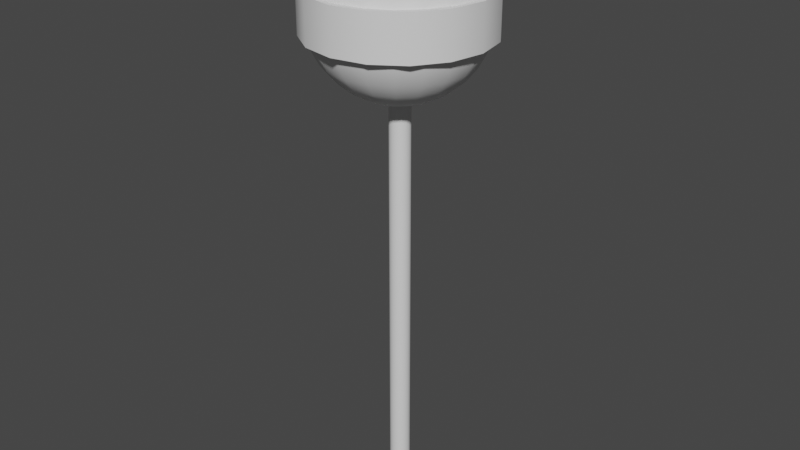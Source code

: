# Source: Paletita.blend  (saved by Blender 2.82.7; exported with 4.5.12 LTS)
import bpy
from mathutils import Matrix  # noqa: F401  (used for matrix-valued properties, if any)

bpy.ops.wm.read_factory_settings(use_empty=True)
scene = bpy.context.scene
scene.name = 'Scene'

# ---- collections
col_collection = bpy.data.collections.new('Collection'); scene.collection.children.link(col_collection)

# ---- node groups
ng_auto_smooth = bpy.data.node_groups.new('Auto Smooth', 'GeometryNodeTree')
_s = ng_auto_smooth.interface.new_socket(name='Geometry', in_out='OUTPUT', socket_type='NodeSocketGeometry')
_s = ng_auto_smooth.interface.new_socket(name='Geometry', in_out='INPUT', socket_type='NodeSocketGeometry')
_s = ng_auto_smooth.interface.new_socket(name='Angle', in_out='INPUT', socket_type='NodeSocketFloat')
_s.subtype = 'ANGLE'
_s.min_value = 0.0
_s.max_value = 3.142
ng_auto_smooth.is_modifier = True
_N = ng_auto_smooth.nodes; _L = ng_auto_smooth.links
n0 = _N.new('NodeGroupOutput'); n0.name = 'Group Output'; n0.location = (480, -100)
n1 = _N.new('NodeGroupInput'); n1.name = 'Group Input'; n1.location = (-420, -300)
n2 = _N.new('NodeGroupInput'); n2.name = 'Group Input.001'; n2.location = (-60, -100)
n3 = _N.new('GeometryNodeSetShadeSmooth'); n3.name = 'Set Shade Smooth'; n3.location = (120, -100)
n3.domain = 'EDGE'
n4 = _N.new('GeometryNodeSetShadeSmooth'); n4.name = 'Set Shade Smooth.001'; n4.location = (300, -100)
n5 = _N.new('GeometryNodeInputMeshEdgeAngle'); n5.name = 'Edge Angle'; n5.location = (-420, -220)
n6 = _N.new('GeometryNodeInputEdgeSmooth'); n6.name = 'Is Edge Smooth'; n6.location = (-60, -160)
n7 = _N.new('GeometryNodeInputShadeSmooth'); n7.name = 'Is Face Smooth'; n7.location = (-240, -340)
n8 = _N.new('FunctionNodeBooleanMath'); n8.name = 'Boolean Math'; n8.location = (-60, -220)
n9 = _N.new('FunctionNodeCompare'); n9.name = 'Compare'; n9.location = (-240, -180)
n9.operation = 'LESS_EQUAL'
_L.new(n5.outputs[0], n9.inputs[0])
_L.new(n4.outputs[0], n0.inputs[0])
_L.new(n1.outputs[1], n9.inputs[1])
_L.new(n9.outputs[0], n8.inputs[0])
_L.new(n7.outputs[0], n8.inputs[1])
_L.new(n2.outputs[0], n3.inputs[0])
_L.new(n6.outputs[0], n3.inputs[1])
_L.new(n3.outputs[0], n4.inputs[0])
_L.new(n8.outputs[0], n3.inputs[2])
n0.is_active_output = True

# ---- world
world_world = bpy.data.worlds.new('World'); scene.world = world_world
world_world.use_nodes = True; world_world.node_tree.nodes.clear()
_N = world_world.node_tree.nodes; _L = world_world.node_tree.links
n0 = _N.new('ShaderNodeOutputWorld'); n0.name = 'World Output'; n0.location = (300, 300)
n1 = _N.new('ShaderNodeBackground'); n1.name = 'Background'; n1.location = (10, 300)
n1.inputs[0].default_value = (0.05088, 0.05088, 0.05088, 1.0)
_L.new(n1.outputs[0], n0.inputs[0])
n0.is_active_output = True
world_world.color = (0.05088, 0.05088, 0.05088)
world_world.use_sun_shadow = False
world_world.sun_shadow_jitter_overblur = 0.0

# ---- meshes
me_cylinder = bpy.data.meshes.new('Cylinder')
me_cylinder.from_pydata([(0.0, 1.0, -1.0), (0.0, 1.0, 1.0), (0.3827, 0.9239, -1.0), (0.3827, 0.9239, 1.0), (0.7071, 0.7071, -1.0), (0.7071, 0.7071, 1.0), (0.9239, 0.3827, -1.0), (0.9239, 0.3827, 1.0), (1.0, -4.371e-08, -1.0), (1.0, -4.371e-08, 1.0), (0.9239, -0.3827, -1.0), (0.9239, -0.3827, 1.0), (0.7071, -0.7071, -1.0), (0.7071, -0.7071, 1.0), (0.3827, -0.9239, -1.0), (0.3827, -0.9239, 1.0), (1.51e-07, -1.0, -1.0), (1.51e-07, -1.0, 1.0), (-0.3827, -0.9239, -1.0), (-0.3827, -0.9239, 1.0), (-0.7071, -0.7071, -1.0), (-0.7071, -0.7071, 1.0), (-0.9239, -0.3827, -1.0), (-0.9239, -0.3827, 1.0), (-1.0, 1.192e-08, -1.0), (-1.0, 1.192e-08, 1.0), (-0.9239, 0.3827, -1.0), (-0.9239, 0.3827, 1.0), (-0.7071, 0.7071, -1.0), (-0.7071, 0.7071, 1.0), (-0.3827, 0.9239, -1.0), (-0.3827, 0.9239, 1.0)], [], [(0, 1, 3, 2), (2, 3, 5, 4), (4, 5, 7, 6), (6, 7, 9, 8), (8, 9, 11, 10), (10, 11, 13, 12), (12, 13, 15, 14), (14, 15, 17, 16), (16, 17, 19, 18), (18, 19, 21, 20), (20, 21, 23, 22), (22, 23, 25, 24), (24, 25, 27, 26), (26, 27, 29, 28), (28, 29, 31, 30), (30, 31, 1, 0), (0, 2, 4, 6, 8, 10, 12, 14, 16, 18, 20, 22, 24, 26, 28, 30)])
me_cylinder.polygons.foreach_set('use_smooth', [True] * 17)
_uv = me_cylinder.uv_layers.new(name='UVMap')
_uv.uv.foreach_set('vector', [1.0, 0.5, 1.0, 1.0, 0.9375, 1.0, 0.9375, 0.5, 0.9375, 0.5, 0.9375, 1.0, 0.875, 1.0, 0.875, 0.5, 0.875, 0.5, 0.875, 1.0, 0.8125, 1.0, 0.8125, 0.5, 0.8125, 0.5, 0.8125, 1.0, 0.75, 1.0, 0.75, 0.5, 0.75, 0.5, 0.75, 1.0, 0.6875, 1.0, 0.6875, 0.5, 0.6875, 0.5, 0.6875, 1.0, 0.625, 1.0, 0.625, 0.5, 0.625, 0.5, 0.625, 1.0, 0.5625, 1.0, 0.5625, 0.5, 0.5625, 0.5, 0.5625, 1.0, 0.5, 1.0, 0.5, 0.5, 0.5, 0.5, 0.5, 1.0, 0.4375, 1.0, 0.4375, 0.5, 0.4375, 0.5, 0.4375, 1.0, 0.375, 1.0, 0.375, 0.5, 0.375, 0.5, 0.375, 1.0, 0.3125, 1.0, 0.3125, 0.5, 0.3125, 0.5, 0.3125, 1.0, 0.25, 1.0, 0.25, 0.5, 0.25, 0.5, 0.25, 1.0, 0.1875, 1.0, 0.1875, 0.5, 0.1875, 0.5, 0.1875, 1.0, 0.125, 1.0, 0.125, 0.5, 0.125, 0.5, 0.125, 1.0, 0.0625, 1.0, 0.0625, 0.5, 0.0625, 0.5, 0.0625, 1.0, 0.0, 1.0, 0.0, 0.5, 0.75, 0.49, 0.8418, 0.4717, 0.9197, 0.4197, 0.9717, 0.3418, 0.99, 0.25, 0.9717, 0.1582, 0.9197, 0.08029, 0.8418, 0.02827, 0.75, 0.01, 0.6582, 0.02827, 0.5803, 0.08029, 0.5283, 0.1582, 0.51, 0.25, 0.5283, 0.3418, 0.5803, 0.4197, 0.6582, 0.4717])
me_cylinder.use_remesh_fix_poles = True
me_cylinder.use_remesh_preserve_attributes = False
me_cylinder.use_mirror_vertex_groups = False
me_cylinder.update()
me_sphere = bpy.data.meshes.new('Sphere')
me_sphere.from_pydata([(0.0, 0.1951, 0.9808), (0.0, 0.3827, 0.9239), (0.0, 0.5556, 0.8315), (0.0, 0.9239, 0.3827), (0.0, 0.9808, 0.1951), (0.0, 0.9808, -0.1951), (0.0, 0.5556, -0.8315), (0.0, 0.1951, -0.9808), (0.0, -3.258e-07, -1.0), (0.06029, 0.1855, 0.9808), (0.1183, 0.364, 0.9239), (0.1717, 0.5284, 0.8315), (0.2185, 0.6725, 0.7071), (0.2569, 0.7908, 0.5556), (0.2855, 0.8787, 0.3827), (0.3031, 0.9328, 0.1951), (0.309, 0.9511, 7.55e-08), (0.3031, 0.9328, -0.1951), (0.2855, 0.8787, -0.3827), (0.2569, 0.7908, -0.5556), (0.2185, 0.6725, -0.7071), (0.1717, 0.5284, -0.8315), (0.1183, 0.364, -0.9239), (0.06029, 0.1855, -0.9808), (0.1147, 0.1578, 0.9808), (0.2249, 0.3096, 0.9239), (0.3266, 0.4495, 0.8315), (0.4156, 0.5721, 0.7071), (0.4887, 0.6727, 0.5556), (0.543, 0.7474, 0.3827), (0.5765, 0.7935, 0.1951), (0.5878, 0.809, 7.55e-08), (0.5765, 0.7935, -0.1951), (0.543, 0.7474, -0.3827), (0.4887, 0.6727, -0.5556), (0.4156, 0.5721, -0.7071), (0.3266, 0.4495, -0.8315), (0.2249, 0.3096, -0.9239), (0.1147, 0.1578, -0.9808), (0.1578, 0.1147, 0.9808), (0.3096, 0.2249, 0.9239), (0.4495, 0.3266, 0.8315), (0.5721, 0.4156, 0.7071), (0.6727, 0.4887, 0.5556), (0.7474, 0.543, 0.3827), (0.7935, 0.5765, 0.1951), (0.809, 0.5878, 7.55e-08), (0.7935, 0.5765, -0.1951), (0.7474, 0.543, -0.3827), (0.6727, 0.4887, -0.5556), (0.5721, 0.4156, -0.7071), (0.4495, 0.3266, -0.8315), (0.3096, 0.2249, -0.9239), (0.1578, 0.1147, -0.9808), (0.1855, 0.06029, 0.9808), (0.364, 0.1183, 0.9239), (0.5284, 0.1717, 0.8315), (0.6725, 0.2185, 0.7071), (0.7908, 0.2569, 0.5556), (0.8787, 0.2855, 0.3827), (0.9328, 0.3031, 0.1951), (0.9511, 0.309, 7.55e-08), (0.9328, 0.3031, -0.1951), (0.8787, 0.2855, -0.3827), (0.7908, 0.2569, -0.5556), (0.6725, 0.2185, -0.7071), (0.5284, 0.1717, -0.8315), (0.364, 0.1183, -0.9239), (0.1855, 0.06029, -0.9808), (0.1951, -3.363e-07, 0.9808), (0.3827, -3.512e-07, 0.9239), (0.5556, -3.438e-07, 0.8315), (0.7071, -3.587e-07, 0.7071), (0.8315, -3.14e-07, 0.5556), (0.9239, -4.034e-07, 0.3827), (0.9808, -4.034e-07, 0.1951), (1.0, -3.14e-07, 7.55e-08), (0.9808, -3.736e-07, -0.1951), (0.9239, -3.438e-07, -0.3827), (0.8315, -3.14e-07, -0.5556), (0.7071, -3.587e-07, -0.7071), (0.5556, -3.289e-07, -0.8315), (0.3827, -3.289e-07, -0.9239), (0.1951, -3.326e-07, -0.9808), (0.1855, -0.06029, 0.9808), (0.364, -0.1183, 0.9239), (0.5284, -0.1717, 0.8315), (0.6725, -0.2185, 0.7071), (0.7908, -0.2569, 0.5556), (0.8787, -0.2855, 0.3827), (0.9328, -0.3031, 0.1951), (0.9511, -0.309, 7.55e-08), (0.9328, -0.3031, -0.1951), (0.8787, -0.2855, -0.3827), (0.7908, -0.2569, -0.5556), (0.6725, -0.2185, -0.7071), (0.5284, -0.1717, -0.8315), (0.364, -0.1183, -0.9239), (0.1855, -0.06029, -0.9808), (0.1578, -0.1147, 0.9808), (0.3096, -0.2249, 0.9239), (0.4495, -0.3266, 0.8315), (0.5721, -0.4156, 0.7071), (0.6727, -0.4887, 0.5556), (0.7474, -0.543, 0.3827), (0.7935, -0.5765, 0.1951), (0.809, -0.5878, 7.55e-08), (0.7935, -0.5765, -0.1951), (0.7474, -0.543, -0.3827), (0.6727, -0.4887, -0.5556), (0.5721, -0.4156, -0.7071), (0.4495, -0.3266, -0.8315), (0.3096, -0.2249, -0.9239), (0.1578, -0.1147, -0.9808), (0.1147, -0.1578, 0.9808), (0.2249, -0.3096, 0.9239), (0.3266, -0.4495, 0.8315), (0.4156, -0.5721, 0.7071), (0.4887, -0.6727, 0.5556), (0.543, -0.7474, 0.3827), (0.5765, -0.7935, 0.1951), (0.5878, -0.809, 7.55e-08), (0.5765, -0.7935, -0.1951), (0.543, -0.7474, -0.3827), (0.4887, -0.6727, -0.5556), (0.4156, -0.5721, -0.7071), (0.3266, -0.4495, -0.8315), (0.2249, -0.3096, -0.9239), (0.1147, -0.1578, -0.9808), (0.06029, -0.1855, 0.9808), (0.1183, -0.364, 0.9239), (0.1717, -0.5284, 0.8315), (0.2185, -0.6725, 0.7071), (0.2569, -0.7908, 0.5556), (0.2855, -0.8787, 0.3827), (0.3031, -0.9328, 0.1951), (0.309, -0.9511, 7.55e-08), (0.3031, -0.9328, -0.1951), (0.2855, -0.8787, -0.3827), (0.2569, -0.7908, -0.5556), (0.2185, -0.6725, -0.7071), (0.1717, -0.5284, -0.8315), (0.1183, -0.364, -0.9239), (0.06029, -0.1855, -0.9808), (-1.479e-08, -0.1951, 0.9808), (-5.577e-08, -0.3827, 0.9239), (-6.322e-08, -0.5556, 0.8315), (-3.618e-09, -0.7071, 0.7071), (-3.618e-09, -0.8315, 0.5556), (-1.852e-08, -0.9239, 0.3827), (-4.832e-08, -0.9808, 0.1951), (7.089e-08, -1.0, 7.55e-08), (-4.832e-08, -0.9808, -0.1951), (4.109e-08, -0.9239, -0.3827), (-3.618e-09, -0.8315, -0.5556), (-3.618e-09, -0.7071, -0.7071), (-6.322e-08, -0.5556, -0.8315), (-3.618e-09, -0.3827, -0.9239), (3.833e-09, -0.1951, -0.9808), (-0.06029, -0.1855, 0.9808), (-0.1183, -0.364, 0.9239), (-0.1717, -0.5284, 0.8315), (-0.2185, -0.6725, 0.7071), (-0.2569, -0.7908, 0.5556), (-0.2855, -0.8787, 0.3827), (-0.3031, -0.9328, 0.1951), (-0.309, -0.9511, 7.55e-08), (-0.3031, -0.9328, -0.1951), (-0.2855, -0.8787, -0.3827), (-0.2569, -0.7908, -0.5556), (-0.2185, -0.6725, -0.7071), (-0.1717, -0.5284, -0.8315), (-0.1183, -0.364, -0.9239), (-0.06029, -0.1855, -0.9808), (-0.1147, -0.1578, 0.9808), (-0.2249, -0.3096, 0.9239), (-0.3266, -0.4495, 0.8315), (-0.4156, -0.5721, 0.7071), (-0.4887, -0.6727, 0.5556), (-0.543, -0.7474, 0.3827), (-0.5765, -0.7935, 0.1951), (-0.5878, -0.809, 7.55e-08), (-0.5765, -0.7935, -0.1951), (-0.543, -0.7474, -0.3827), (-0.4887, -0.6727, -0.5556), (-0.4156, -0.5721, -0.7071), (-0.3266, -0.4495, -0.8315), (-0.2249, -0.3096, -0.9239), (-0.1147, -0.1578, -0.9808), (-2.636e-07, -5.174e-07, 1.0), (-0.1578, -0.1147, 0.9808), (-0.3096, -0.2249, 0.9239), (-0.4495, -0.3266, 0.8315), (-0.5721, -0.4156, 0.7071), (-0.6727, -0.4887, 0.5556), (-0.7474, -0.543, 0.3827), (-0.7935, -0.5765, 0.1951), (-0.809, -0.5878, 7.55e-08), (-0.7935, -0.5765, -0.1951), (-0.7474, -0.543, -0.3827), (-0.6727, -0.4887, -0.5556), (-0.5721, -0.4156, -0.7071), (-0.4495, -0.3266, -0.8315), (-0.3096, -0.2249, -0.9239), (-0.1578, -0.1147, -0.9808), (-0.1855, -0.06029, 0.9808), (-0.364, -0.1183, 0.9239), (-0.5284, -0.1717, 0.8315), (-0.6725, -0.2185, 0.7071), (-0.7908, -0.2569, 0.5556), (-0.8787, -0.2855, 0.3827), (-0.9328, -0.3031, 0.1951), (-0.9511, -0.309, 7.55e-08), (-0.9328, -0.3031, -0.1951), (-0.8787, -0.2855, -0.3827), (-0.7908, -0.2569, -0.5556), (-0.6725, -0.2185, -0.7071), (-0.5284, -0.1717, -0.8315), (-0.364, -0.1183, -0.9239), (-0.1855, -0.06029, -0.9808), (-0.1951, -3.14e-07, 0.9808), (-0.3827, -2.693e-07, 0.9239), (-0.5556, -2.991e-07, 0.8315), (-0.7071, -3.438e-07, 0.7071), (-0.8315, -3.438e-07, 0.5556), (-0.9239, -2.842e-07, 0.3827), (-0.9808, -1.948e-07, 0.1951), (-1.0, -3.736e-07, 7.55e-08), (-0.9808, -1.948e-07, -0.1951), (-0.9239, -4.034e-07, -0.3827), (-0.8315, -3.438e-07, -0.5556), (-0.7071, -3.438e-07, -0.7071), (-0.5556, -2.991e-07, -0.8315), (-0.3827, -3.587e-07, -0.9239), (-0.1951, -3.512e-07, -0.9808), (-0.1855, 0.06029, 0.9808), (-0.364, 0.1183, 0.9239), (-0.5284, 0.1717, 0.8315), (-0.6725, 0.2185, 0.7071), (-0.7908, 0.2569, 0.5556), (-0.8787, 0.2855, 0.3827), (-0.9328, 0.3031, 0.1951), (-0.9511, 0.309, 7.55e-08), (-0.9328, 0.3031, -0.1951), (-0.8787, 0.2855, -0.3827), (-0.7908, 0.2569, -0.5556), (-0.6725, 0.2185, -0.7071), (-0.5284, 0.1717, -0.8315), (-0.364, 0.1183, -0.9239), (-0.1855, 0.06029, -0.9808), (-0.1578, 0.1147, 0.9808), (-0.3096, 0.2249, 0.9239), (-0.4495, 0.3266, 0.8315), (-0.5721, 0.4156, 0.7071), (-0.6727, 0.4887, 0.5556), (-0.7474, 0.543, 0.3827), (-0.7935, 0.5765, 0.1951), (-0.809, 0.5878, 7.55e-08), (-0.7935, 0.5765, -0.1951), (-0.7474, 0.543, -0.3827), (-0.6727, 0.4887, -0.5556), (-0.5721, 0.4156, -0.7071), (-0.4495, 0.3266, -0.8315), (-0.3096, 0.2249, -0.9239), (-0.1578, 0.1147, -0.9808), (-0.1147, 0.1578, 0.9808), (-0.2249, 0.3096, 0.9239), (-0.3266, 0.4495, 0.8315), (-0.4156, 0.5721, 0.7071), (-0.4887, 0.6727, 0.5556), (-0.543, 0.7474, 0.3827), (-0.5765, 0.7935, 0.1951), (-0.5878, 0.809, 7.55e-08), (-0.5765, 0.7935, -0.1951), (-0.543, 0.7474, -0.3827), (-0.4887, 0.6727, -0.5556), (-0.4156, 0.5721, -0.7071), (-0.3266, 0.4495, -0.8315), (-0.2249, 0.3096, -0.9239), (-0.1147, 0.1578, -0.9808), (-0.06029, 0.1855, 0.9808), (-0.1183, 0.364, 0.9239), (-0.1717, 0.5284, 0.8315), (-0.2185, 0.6725, 0.7071), (-0.2569, 0.7908, 0.5556), (-0.2855, 0.8787, 0.3827), (-0.3031, 0.9328, 0.1951), (-0.309, 0.9511, 7.55e-08), (-0.3031, 0.9328, -0.1951), (-0.2855, 0.8787, -0.3827), (-0.2569, 0.7908, -0.5556), (-0.2185, 0.6725, -0.7071), (-0.1717, 0.5284, -0.8315), (-0.1183, 0.364, -0.9239), (-0.06029, 0.1855, -0.9808), (-3.342e-08, 0.7071, 0.7071), (-1.852e-08, 0.8315, 0.5556), (-4.832e-08, 1.0, 7.55e-08), (-4.832e-08, 0.9239, -0.3827), (-1.852e-08, 0.8315, -0.5556), (-3.342e-08, 0.7071, -0.7071), (-1.852e-08, 0.3827, -0.9239)], [], [(4, 3, 14, 15), (7, 301, 22, 23), (297, 4, 15, 16), (0, 189, 9), (8, 7, 23), (5, 297, 16, 17), (1, 0, 9, 10), (298, 5, 17, 18), (2, 1, 10, 11), (299, 298, 18, 19), (295, 2, 11, 12), (300, 299, 19, 20), (296, 295, 12, 13), (6, 300, 20, 21), (3, 296, 13, 14), (301, 6, 21, 22), (14, 13, 28, 29), (22, 21, 36, 37), (15, 14, 29, 30), (23, 22, 37, 38), (16, 15, 30, 31), (9, 189, 24), (8, 23, 38), (17, 16, 31, 32), (10, 9, 24, 25), (18, 17, 32, 33), (11, 10, 25, 26), (19, 18, 33, 34), (12, 11, 26, 27), (20, 19, 34, 35), (13, 12, 27, 28), (21, 20, 35, 36), (33, 32, 47, 48), (26, 25, 40, 41), (34, 33, 48, 49), (27, 26, 41, 42), (35, 34, 49, 50), (28, 27, 42, 43), (36, 35, 50, 51), (29, 28, 43, 44), (37, 36, 51, 52), (30, 29, 44, 45), (38, 37, 52, 53), (31, 30, 45, 46), (24, 189, 39), (8, 38, 53), (32, 31, 46, 47), (25, 24, 39, 40), (52, 51, 66, 67), (45, 44, 59, 60), (53, 52, 67, 68), (46, 45, 60, 61), (39, 189, 54), (8, 53, 68), (47, 46, 61, 62), (40, 39, 54, 55), (48, 47, 62, 63), (41, 40, 55, 56), (49, 48, 63, 64), (42, 41, 56, 57), (50, 49, 64, 65), (43, 42, 57, 58), (51, 50, 65, 66), (44, 43, 58, 59), (56, 55, 70, 71), (64, 63, 78, 79), (57, 56, 71, 72), (65, 64, 79, 80), (58, 57, 72, 73), (66, 65, 80, 81), (59, 58, 73, 74), (67, 66, 81, 82), (60, 59, 74, 75), (68, 67, 82, 83), (61, 60, 75, 76), (54, 189, 69), (8, 68, 83), (62, 61, 76, 77), (55, 54, 69, 70), (63, 62, 77, 78), (75, 74, 89, 90), (83, 82, 97, 98), (76, 75, 90, 91), (69, 189, 84), (8, 83, 98), (77, 76, 91, 92), (70, 69, 84, 85), (78, 77, 92, 93), (71, 70, 85, 86), (79, 78, 93, 94), (72, 71, 86, 87), (80, 79, 94, 95), (73, 72, 87, 88), (81, 80, 95, 96), (74, 73, 88, 89), (82, 81, 96, 97), (94, 93, 108, 109), (87, 86, 101, 102), (95, 94, 109, 110), (88, 87, 102, 103), (96, 95, 110, 111), (89, 88, 103, 104), (97, 96, 111, 112), (90, 89, 104, 105), (98, 97, 112, 113), (91, 90, 105, 106), (84, 189, 99), (8, 98, 113), (92, 91, 106, 107), (85, 84, 99, 100), (93, 92, 107, 108), (86, 85, 100, 101), (113, 112, 127, 128), (106, 105, 120, 121), (99, 189, 114), (8, 113, 128), (107, 106, 121, 122), (100, 99, 114, 115), (108, 107, 122, 123), (101, 100, 115, 116), (109, 108, 123, 124), (102, 101, 116, 117), (110, 109, 124, 125), (103, 102, 117, 118), (111, 110, 125, 126), (104, 103, 118, 119), (112, 111, 126, 127), (105, 104, 119, 120), (125, 124, 139, 140), (118, 117, 132, 133), (126, 125, 140, 141), (119, 118, 133, 134), (127, 126, 141, 142), (120, 119, 134, 135), (128, 127, 142, 143), (121, 120, 135, 136), (114, 189, 129), (8, 128, 143), (122, 121, 136, 137), (115, 114, 129, 130), (123, 122, 137, 138), (116, 115, 130, 131), (124, 123, 138, 139), (117, 116, 131, 132), (129, 189, 144), (8, 143, 158), (137, 136, 151, 152), (130, 129, 144, 145), (138, 137, 152, 153), (131, 130, 145, 146), (139, 138, 153, 154), (132, 131, 146, 147), (140, 139, 154, 155), (133, 132, 147, 148), (141, 140, 155, 156), (134, 133, 148, 149), (142, 141, 156, 157), (135, 134, 149, 150), (143, 142, 157, 158), (136, 135, 150, 151), (148, 147, 162, 163), (156, 155, 170, 171), (149, 148, 163, 164), (157, 156, 171, 172), (150, 149, 164, 165), (158, 157, 172, 173), (151, 150, 165, 166), (144, 189, 159), (8, 158, 173), (152, 151, 166, 167), (145, 144, 159, 160), (153, 152, 167, 168), (146, 145, 160, 161), (154, 153, 168, 169), (147, 146, 161, 162), (155, 154, 169, 170), (167, 166, 181, 182), (160, 159, 174, 175), (168, 167, 182, 183), (161, 160, 175, 176), (169, 168, 183, 184), (162, 161, 176, 177), (170, 169, 184, 185), (163, 162, 177, 178), (171, 170, 185, 186), (164, 163, 178, 179), (172, 171, 186, 187), (165, 164, 179, 180), (173, 172, 187, 188), (166, 165, 180, 181), (159, 189, 174), (8, 173, 188), (186, 185, 201, 202), (179, 178, 194, 195), (187, 186, 202, 203), (180, 179, 195, 196), (188, 187, 203, 204), (181, 180, 196, 197), (174, 189, 190), (8, 188, 204), (182, 181, 197, 198), (175, 174, 190, 191), (183, 182, 198, 199), (176, 175, 191, 192), (184, 183, 199, 200), (177, 176, 192, 193), (185, 184, 200, 201), (178, 177, 193, 194), (191, 190, 205, 206), (199, 198, 213, 214), (192, 191, 206, 207), (200, 199, 214, 215), (193, 192, 207, 208), (201, 200, 215, 216), (194, 193, 208, 209), (202, 201, 216, 217), (195, 194, 209, 210), (203, 202, 217, 218), (196, 195, 210, 211), (204, 203, 218, 219), (197, 196, 211, 212), (190, 189, 205), (8, 204, 219), (198, 197, 212, 213), (210, 209, 224, 225), (218, 217, 232, 233), (211, 210, 225, 226), (219, 218, 233, 234), (212, 211, 226, 227), (205, 189, 220), (8, 219, 234), (213, 212, 227, 228), (206, 205, 220, 221), (214, 213, 228, 229), (207, 206, 221, 222), (215, 214, 229, 230), (208, 207, 222, 223), (216, 215, 230, 231), (209, 208, 223, 224), (217, 216, 231, 232), (229, 228, 243, 244), (222, 221, 236, 237), (230, 229, 244, 245), (223, 222, 237, 238), (231, 230, 245, 246), (224, 223, 238, 239), (232, 231, 246, 247), (225, 224, 239, 240), (233, 232, 247, 248), (226, 225, 240, 241), (234, 233, 248, 249), (227, 226, 241, 242), (220, 189, 235), (8, 234, 249), (228, 227, 242, 243), (221, 220, 235, 236), (248, 247, 262, 263), (241, 240, 255, 256), (249, 248, 263, 264), (242, 241, 256, 257), (235, 189, 250), (8, 249, 264), (243, 242, 257, 258), (236, 235, 250, 251), (244, 243, 258, 259), (237, 236, 251, 252), (245, 244, 259, 260), (238, 237, 252, 253), (246, 245, 260, 261), (239, 238, 253, 254), (247, 246, 261, 262), (240, 239, 254, 255), (260, 259, 274, 275), (253, 252, 267, 268), (261, 260, 275, 276), (254, 253, 268, 269), (262, 261, 276, 277), (255, 254, 269, 270), (263, 262, 277, 278), (256, 255, 270, 271), (264, 263, 278, 279), (257, 256, 271, 272), (250, 189, 265), (8, 264, 279), (258, 257, 272, 273), (251, 250, 265, 266), (259, 258, 273, 274), (252, 251, 266, 267), (279, 278, 293, 294), (272, 271, 286, 287), (265, 189, 280), (8, 279, 294), (273, 272, 287, 288), (266, 265, 280, 281), (274, 273, 288, 289), (267, 266, 281, 282), (275, 274, 289, 290), (268, 267, 282, 283), (276, 275, 290, 291), (269, 268, 283, 284), (277, 276, 291, 292), (270, 269, 284, 285), (278, 277, 292, 293), (271, 270, 285, 286), (283, 282, 2, 295), (291, 290, 299, 300), (284, 283, 295, 296), (292, 291, 300, 6), (285, 284, 296, 3), (293, 292, 6, 301), (286, 285, 3, 4), (294, 293, 301, 7), (287, 286, 4, 297), (280, 189, 0), (8, 294, 7), (288, 287, 297, 5), (281, 280, 0, 1), (289, 288, 5, 298), (282, 281, 1, 2), (290, 289, 298, 299)])
me_sphere.polygons.foreach_set('use_smooth', [True] * 320)
_uv = me_sphere.uv_layers.new(name='UVMap')
_uv.uv.foreach_set('vector', [0.75, 0.5625, 0.75, 0.625, 0.7, 0.625, 0.7, 0.5625, 0.75, 0.0625, 0.75, 0.125, 0.7, 0.125, 0.7, 0.0625, 0.75, 0.5, 0.75, 0.5625, 0.7, 0.5625, 0.7, 0.5, 0.75, 0.9375, 0.725, 1.0, 0.7, 0.9375, 0.725, 0.0, 0.75, 0.0625, 0.7, 0.0625, 0.75, 0.4375, 0.75, 0.5, 0.7, 0.5, 0.7, 0.4375, 0.75, 0.875, 0.75, 0.9375, 0.7, 0.9375, 0.7, 0.875, 0.75, 0.375, 0.75, 0.4375, 0.7, 0.4375, 0.7, 0.375, 0.75, 0.8125, 0.75, 0.875, 0.7, 0.875, 0.7, 0.8125, 0.75, 0.3125, 0.75, 0.375, 0.7, 0.375, 0.7, 0.3125, 0.75, 0.75, 0.75, 0.8125, 0.7, 0.8125, 0.7, 0.75, 0.75, 0.25, 0.75, 0.3125, 0.7, 0.3125, 0.7, 0.25, 0.75, 0.6875, 0.75, 0.75, 0.7, 0.75, 0.7, 0.6875, 0.75, 0.1875, 0.75, 0.25, 0.7, 0.25, 0.7, 0.1875, 0.75, 0.625, 0.75, 0.6875, 0.7, 0.6875, 0.7, 0.625, 0.75, 0.125, 0.75, 0.1875, 0.7, 0.1875, 0.7, 0.125, 0.7, 0.625, 0.7, 0.6875, 0.65, 0.6875, 0.65, 0.625, 0.7, 0.125, 0.7, 0.1875, 0.65, 0.1875, 0.65, 0.125, 0.7, 0.5625, 0.7, 0.625, 0.65, 0.625, 0.65, 0.5625, 0.7, 0.0625, 0.7, 0.125, 0.65, 0.125, 0.65, 0.0625, 0.7, 0.5, 0.7, 0.5625, 0.65, 0.5625, 0.65, 0.5, 0.7, 0.9375, 0.675, 1.0, 0.65, 0.9375, 0.675, 0.0, 0.7, 0.0625, 0.65, 0.0625, 0.7, 0.4375, 0.7, 0.5, 0.65, 0.5, 0.65, 0.4375, 0.7, 0.875, 0.7, 0.9375, 0.65, 0.9375, 0.65, 0.875, 0.7, 0.375, 0.7, 0.4375, 0.65, 0.4375, 0.65, 0.375, 0.7, 0.8125, 0.7, 0.875, 0.65, 0.875, 0.65, 0.8125, 0.7, 0.3125, 0.7, 0.375, 0.65, 0.375, 0.65, 0.3125, 0.7, 0.75, 0.7, 0.8125, 0.65, 0.8125, 0.65, 0.75, 0.7, 0.25, 0.7, 0.3125, 0.65, 0.3125, 0.65, 0.25, 0.7, 0.6875, 0.7, 0.75, 0.65, 0.75, 0.65, 0.6875, 0.7, 0.1875, 0.7, 0.25, 0.65, 0.25, 0.65, 0.1875, 0.65, 0.375, 0.65, 0.4375, 0.6, 0.4375, 0.6, 0.375, 0.65, 0.8125, 0.65, 0.875, 0.6, 0.875, 0.6, 0.8125, 0.65, 0.3125, 0.65, 0.375, 0.6, 0.375, 0.6, 0.3125, 0.65, 0.75, 0.65, 0.8125, 0.6, 0.8125, 0.6, 0.75, 0.65, 0.25, 0.65, 0.3125, 0.6, 0.3125, 0.6, 0.25, 0.65, 0.6875, 0.65, 0.75, 0.6, 0.75, 0.6, 0.6875, 0.65, 0.1875, 0.65, 0.25, 0.6, 0.25, 0.6, 0.1875, 0.65, 0.625, 0.65, 0.6875, 0.6, 0.6875, 0.6, 0.625, 0.65, 0.125, 0.65, 0.1875, 0.6, 0.1875, 0.6, 0.125, 0.65, 0.5625, 0.65, 0.625, 0.6, 0.625, 0.6, 0.5625, 0.65, 0.0625, 0.65, 0.125, 0.6, 0.125, 0.6, 0.0625, 0.65, 0.5, 0.65, 0.5625, 0.6, 0.5625, 0.6, 0.5, 0.65, 0.9375, 0.625, 1.0, 0.6, 0.9375, 0.625, 0.0, 0.65, 0.0625, 0.6, 0.0625, 0.65, 0.4375, 0.65, 0.5, 0.6, 0.5, 0.6, 0.4375, 0.65, 0.875, 0.65, 0.9375, 0.6, 0.9375, 0.6, 0.875, 0.6, 0.125, 0.6, 0.1875, 0.55, 0.1875, 0.55, 0.125, 0.6, 0.5625, 0.6, 0.625, 0.55, 0.625, 0.55, 0.5625, 0.6, 0.0625, 0.6, 0.125, 0.55, 0.125, 0.55, 0.0625, 0.6, 0.5, 0.6, 0.5625, 0.55, 0.5625, 0.55, 0.5, 0.6, 0.9375, 0.575, 1.0, 0.55, 0.9375, 0.575, 0.0, 0.6, 0.0625, 0.55, 0.0625, 0.6, 0.4375, 0.6, 0.5, 0.55, 0.5, 0.55, 0.4375, 0.6, 0.875, 0.6, 0.9375, 0.55, 0.9375, 0.55, 0.875, 0.6, 0.375, 0.6, 0.4375, 0.55, 0.4375, 0.55, 0.375, 0.6, 0.8125, 0.6, 0.875, 0.55, 0.875, 0.55, 0.8125, 0.6, 0.3125, 0.6, 0.375, 0.55, 0.375, 0.55, 0.3125, 0.6, 0.75, 0.6, 0.8125, 0.55, 0.8125, 0.55, 0.75, 0.6, 0.25, 0.6, 0.3125, 0.55, 0.3125, 0.55, 0.25, 0.6, 0.6875, 0.6, 0.75, 0.55, 0.75, 0.55, 0.6875, 0.6, 0.1875, 0.6, 0.25, 0.55, 0.25, 0.55, 0.1875, 0.6, 0.625, 0.6, 0.6875, 0.55, 0.6875, 0.55, 0.625, 0.55, 0.8125, 0.55, 0.875, 0.5, 0.875, 0.5, 0.8125, 0.55, 0.3125, 0.55, 0.375, 0.5, 0.375, 0.5, 0.3125, 0.55, 0.75, 0.55, 0.8125, 0.5, 0.8125, 0.5, 0.75, 0.55, 0.25, 0.55, 0.3125, 0.5, 0.3125, 0.5, 0.25, 0.55, 0.6875, 0.55, 0.75, 0.5, 0.75, 0.5, 0.6875, 0.55, 0.1875, 0.55, 0.25, 0.5, 0.25, 0.5, 0.1875, 0.55, 0.625, 0.55, 0.6875, 0.5, 0.6875, 0.5, 0.625, 0.55, 0.125, 0.55, 0.1875, 0.5, 0.1875, 0.5, 0.125, 0.55, 0.5625, 0.55, 0.625, 0.5, 0.625, 0.5, 0.5625, 0.55, 0.0625, 0.55, 0.125, 0.5, 0.125, 0.5, 0.0625, 0.55, 0.5, 0.55, 0.5625, 0.5, 0.5625, 0.5, 0.5, 0.55, 0.9375, 0.525, 1.0, 0.5, 0.9375, 0.525, 0.0, 0.55, 0.0625, 0.5, 0.0625, 0.55, 0.4375, 0.55, 0.5, 0.5, 0.5, 0.5, 0.4375, 0.55, 0.875, 0.55, 0.9375, 0.5, 0.9375, 0.5, 0.875, 0.55, 0.375, 0.55, 0.4375, 0.5, 0.4375, 0.5, 0.375, 0.5, 0.5625, 0.5, 0.625, 0.45, 0.625, 0.45, 0.5625, 0.5, 0.0625, 0.5, 0.125, 0.45, 0.125, 0.45, 0.0625, 0.5, 0.5, 0.5, 0.5625, 0.45, 0.5625, 0.45, 0.5, 0.5, 0.9375, 0.475, 1.0, 0.45, 0.9375, 0.475, 0.0, 0.5, 0.0625, 0.45, 0.0625, 0.5, 0.4375, 0.5, 0.5, 0.45, 0.5, 0.45, 0.4375, 0.5, 0.875, 0.5, 0.9375, 0.45, 0.9375, 0.45, 0.875, 0.5, 0.375, 0.5, 0.4375, 0.45, 0.4375, 0.45, 0.375, 0.5, 0.8125, 0.5, 0.875, 0.45, 0.875, 0.45, 0.8125, 0.5, 0.3125, 0.5, 0.375, 0.45, 0.375, 0.45, 0.3125, 0.5, 0.75, 0.5, 0.8125, 0.45, 0.8125, 0.45, 0.75, 0.5, 0.25, 0.5, 0.3125, 0.45, 0.3125, 0.45, 0.25, 0.5, 0.6875, 0.5, 0.75, 0.45, 0.75, 0.45, 0.6875, 0.5, 0.1875, 0.5, 0.25, 0.45, 0.25, 0.45, 0.1875, 0.5, 0.625, 0.5, 0.6875, 0.45, 0.6875, 0.45, 0.625, 0.5, 0.125, 0.5, 0.1875, 0.45, 0.1875, 0.45, 0.125, 0.45, 0.3125, 0.45, 0.375, 0.4, 0.375, 0.4, 0.3125, 0.45, 0.75, 0.45, 0.8125, 0.4, 0.8125, 0.4, 0.75, 0.45, 0.25, 0.45, 0.3125, 0.4, 0.3125, 0.4, 0.25, 0.45, 0.6875, 0.45, 0.75, 0.4, 0.75, 0.4, 0.6875, 0.45, 0.1875, 0.45, 0.25, 0.4, 0.25, 0.4, 0.1875, 0.45, 0.625, 0.45, 0.6875, 0.4, 0.6875, 0.4, 0.625, 0.45, 0.125, 0.45, 0.1875, 0.4, 0.1875, 0.4, 0.125, 0.45, 0.5625, 0.45, 0.625, 0.4, 0.625, 0.4, 0.5625, 0.45, 0.0625, 0.45, 0.125, 0.4, 0.125, 0.4, 0.0625, 0.45, 0.5, 0.45, 0.5625, 0.4, 0.5625, 0.4, 0.5, 0.45, 0.9375, 0.425, 1.0, 0.4, 0.9375, 0.425, 0.0, 0.45, 0.0625, 0.4, 0.0625, 0.45, 0.4375, 0.45, 0.5, 0.4, 0.5, 0.4, 0.4375, 0.45, 0.875, 0.45, 0.9375, 0.4, 0.9375, 0.4, 0.875, 0.45, 0.375, 0.45, 0.4375, 0.4, 0.4375, 0.4, 0.375, 0.45, 0.8125, 0.45, 0.875, 0.4, 0.875, 0.4, 0.8125, 0.4, 0.0625, 0.4, 0.125, 0.35, 0.125, 0.35, 0.0625, 0.4, 0.5, 0.4, 0.5625, 0.35, 0.5625, 0.35, 0.5, 0.4, 0.9375, 0.375, 1.0, 0.35, 0.9375, 0.375, 0.0, 0.4, 0.0625, 0.35, 0.0625, 0.4, 0.4375, 0.4, 0.5, 0.35, 0.5, 0.35, 0.4375, 0.4, 0.875, 0.4, 0.9375, 0.35, 0.9375, 0.35, 0.875, 0.4, 0.375, 0.4, 0.4375, 0.35, 0.4375, 0.35, 0.375, 0.4, 0.8125, 0.4, 0.875, 0.35, 0.875, 0.35, 0.8125, 0.4, 0.3125, 0.4, 0.375, 0.35, 0.375, 0.35, 0.3125, 0.4, 0.75, 0.4, 0.8125, 0.35, 0.8125, 0.35, 0.75, 0.4, 0.25, 0.4, 0.3125, 0.35, 0.3125, 0.35, 0.25, 0.4, 0.6875, 0.4, 0.75, 0.35, 0.75, 0.35, 0.6875, 0.4, 0.1875, 0.4, 0.25, 0.35, 0.25, 0.35, 0.1875, 0.4, 0.625, 0.4, 0.6875, 0.35, 0.6875, 0.35, 0.625, 0.4, 0.125, 0.4, 0.1875, 0.35, 0.1875, 0.35, 0.125, 0.4, 0.5625, 0.4, 0.625, 0.35, 0.625, 0.35, 0.5625, 0.35, 0.25, 0.35, 0.3125, 0.3, 0.3125, 0.3, 0.25, 0.35, 0.6875, 0.35, 0.75, 0.3, 0.75, 0.3, 0.6875, 0.35, 0.1875, 0.35, 0.25, 0.3, 0.25, 0.3, 0.1875, 0.35, 0.625, 0.35, 0.6875, 0.3, 0.6875, 0.3, 0.625, 0.35, 0.125, 0.35, 0.1875, 0.3, 0.1875, 0.3, 0.125, 0.35, 0.5625, 0.35, 0.625, 0.3, 0.625, 0.3, 0.5625, 0.35, 0.0625, 0.35, 0.125, 0.3, 0.125, 0.3, 0.0625, 0.35, 0.5, 0.35, 0.5625, 0.3, 0.5625, 0.3, 0.5, 0.35, 0.9375, 0.325, 1.0, 0.3, 0.9375, 0.325, 0.0, 0.35, 0.0625, 0.3, 0.0625, 0.35, 0.4375, 0.35, 0.5, 0.3, 0.5, 0.3, 0.4375, 0.35, 0.875, 0.35, 0.9375, 0.3, 0.9375, 0.3, 0.875, 0.35, 0.375, 0.35, 0.4375, 0.3, 0.4375, 0.3, 0.375, 0.35, 0.8125, 0.35, 0.875, 0.3, 0.875, 0.3, 0.8125, 0.35, 0.3125, 0.35, 0.375, 0.3, 0.375, 0.3, 0.3125, 0.35, 0.75, 0.35, 0.8125, 0.3, 0.8125, 0.3, 0.75, 0.3, 0.9375, 0.275, 1.0, 0.25, 0.9375, 0.275, 0.0, 0.3, 0.0625, 0.25, 0.0625, 0.3, 0.4375, 0.3, 0.5, 0.25, 0.5, 0.25, 0.4375, 0.3, 0.875, 0.3, 0.9375, 0.25, 0.9375, 0.25, 0.875, 0.3, 0.375, 0.3, 0.4375, 0.25, 0.4375, 0.25, 0.375, 0.3, 0.8125, 0.3, 0.875, 0.25, 0.875, 0.25, 0.8125, 0.3, 0.3125, 0.3, 0.375, 0.25, 0.375, 0.25, 0.3125, 0.3, 0.75, 0.3, 0.8125, 0.25, 0.8125, 0.25, 0.75, 0.3, 0.25, 0.3, 0.3125, 0.25, 0.3125, 0.25, 0.25, 0.3, 0.6875, 0.3, 0.75, 0.25, 0.75, 0.25, 0.6875, 0.3, 0.1875, 0.3, 0.25, 0.25, 0.25, 0.25, 0.1875, 0.3, 0.625, 0.3, 0.6875, 0.25, 0.6875, 0.25, 0.625, 0.3, 0.125, 0.3, 0.1875, 0.25, 0.1875, 0.25, 0.125, 0.3, 0.5625, 0.3, 0.625, 0.25, 0.625, 0.25, 0.5625, 0.3, 0.0625, 0.3, 0.125, 0.25, 0.125, 0.25, 0.0625, 0.3, 0.5, 0.3, 0.5625, 0.25, 0.5625, 0.25, 0.5, 0.25, 0.6875, 0.25, 0.75, 0.2, 0.75, 0.2, 0.6875, 0.25, 0.1875, 0.25, 0.25, 0.2, 0.25, 0.2, 0.1875, 0.25, 0.625, 0.25, 0.6875, 0.2, 0.6875, 0.2, 0.625, 0.25, 0.125, 0.25, 0.1875, 0.2, 0.1875, 0.2, 0.125, 0.25, 0.5625, 0.25, 0.625, 0.2, 0.625, 0.2, 0.5625, 0.25, 0.0625, 0.25, 0.125, 0.2, 0.125, 0.2, 0.0625, 0.25, 0.5, 0.25, 0.5625, 0.2, 0.5625, 0.2, 0.5, 0.25, 0.9375, 0.225, 1.0, 0.2, 0.9375, 0.225, 0.0, 0.25, 0.0625, 0.2, 0.0625, 0.25, 0.4375, 0.25, 0.5, 0.2, 0.5, 0.2, 0.4375, 0.25, 0.875, 0.25, 0.9375, 0.2, 0.9375, 0.2, 0.875, 0.25, 0.375, 0.25, 0.4375, 0.2, 0.4375, 0.2, 0.375, 0.25, 0.8125, 0.25, 0.875, 0.2, 0.875, 0.2, 0.8125, 0.25, 0.3125, 0.25, 0.375, 0.2, 0.375, 0.2, 0.3125, 0.25, 0.75, 0.25, 0.8125, 0.2, 0.8125, 0.2, 0.75, 0.25, 0.25, 0.25, 0.3125, 0.2, 0.3125, 0.2, 0.25, 0.2, 0.4375, 0.2, 0.5, 0.15, 0.5, 0.15, 0.4375, 0.2, 0.875, 0.2, 0.9375, 0.15, 0.9375, 0.15, 0.875, 0.2, 0.375, 0.2, 0.4375, 0.15, 0.4375, 0.15, 0.375, 0.2, 0.8125, 0.2, 0.875, 0.15, 0.875, 0.15, 0.8125, 0.2, 0.3125, 0.2, 0.375, 0.15, 0.375, 0.15, 0.3125, 0.2, 0.75, 0.2, 0.8125, 0.15, 0.8125, 0.15, 0.75, 0.2, 0.25, 0.2, 0.3125, 0.15, 0.3125, 0.15, 0.25, 0.2, 0.6875, 0.2, 0.75, 0.15, 0.75, 0.15, 0.6875, 0.2, 0.1875, 0.2, 0.25, 0.15, 0.25, 0.15, 0.1875, 0.2, 0.625, 0.2, 0.6875, 0.15, 0.6875, 0.15, 0.625, 0.2, 0.125, 0.2, 0.1875, 0.15, 0.1875, 0.15, 0.125, 0.2, 0.5625, 0.2, 0.625, 0.15, 0.625, 0.15, 0.5625, 0.2, 0.0625, 0.2, 0.125, 0.15, 0.125, 0.15, 0.0625, 0.2, 0.5, 0.2, 0.5625, 0.15, 0.5625, 0.15, 0.5, 0.2, 0.9375, 0.175, 1.0, 0.15, 0.9375, 0.175, 0.0, 0.2, 0.0625, 0.15, 0.0625, 0.15, 0.1875, 0.15, 0.25, 0.1, 0.25, 0.1, 0.1875, 0.15, 0.625, 0.15, 0.6875, 0.1, 0.6875, 0.1, 0.625, 0.15, 0.125, 0.15, 0.1875, 0.1, 0.1875, 0.1, 0.125, 0.15, 0.5625, 0.15, 0.625, 0.1, 0.625, 0.1, 0.5625, 0.15, 0.0625, 0.15, 0.125, 0.1, 0.125, 0.1, 0.0625, 0.15, 0.5, 0.15, 0.5625, 0.1, 0.5625, 0.1, 0.5, 0.15, 0.9375, 0.125, 1.0, 0.1, 0.9375, 0.125, 0.0, 0.15, 0.0625, 0.1, 0.0625, 0.15, 0.4375, 0.15, 0.5, 0.1, 0.5, 0.1, 0.4375, 0.15, 0.875, 0.15, 0.9375, 0.1, 0.9375, 0.1, 0.875, 0.15, 0.375, 0.15, 0.4375, 0.1, 0.4375, 0.1, 0.375, 0.15, 0.8125, 0.15, 0.875, 0.1, 0.875, 0.1, 0.8125, 0.15, 0.3125, 0.15, 0.375, 0.1, 0.375, 0.1, 0.3125, 0.15, 0.75, 0.15, 0.8125, 0.1, 0.8125, 0.1, 0.75, 0.15, 0.25, 0.15, 0.3125, 0.1, 0.3125, 0.1, 0.25, 0.15, 0.6875, 0.15, 0.75, 0.1, 0.75, 0.1, 0.6875, 0.1, 0.875, 0.1, 0.9375, 0.05, 0.9375, 0.05, 0.875, 0.1, 0.375, 0.1, 0.4375, 0.05, 0.4375, 0.05, 0.375, 0.1, 0.8125, 0.1, 0.875, 0.05, 0.875, 0.05, 0.8125, 0.1, 0.3125, 0.1, 0.375, 0.05, 0.375, 0.05, 0.3125, 0.1, 0.75, 0.1, 0.8125, 0.05, 0.8125, 0.05, 0.75, 0.1, 0.25, 0.1, 0.3125, 0.05, 0.3125, 0.05, 0.25, 0.1, 0.6875, 0.1, 0.75, 0.05, 0.75, 0.05, 0.6875, 0.1, 0.1875, 0.1, 0.25, 0.05, 0.25, 0.05, 0.1875, 0.1, 0.625, 0.1, 0.6875, 0.05, 0.6875, 0.05, 0.625, 0.1, 0.125, 0.1, 0.1875, 0.05, 0.1875, 0.05, 0.125, 0.1, 0.5625, 0.1, 0.625, 0.05, 0.625, 0.05, 0.5625, 0.1, 0.0625, 0.1, 0.125, 0.05, 0.125, 0.05, 0.0625, 0.1, 0.5, 0.1, 0.5625, 0.05, 0.5625, 0.05, 0.5, 0.1, 0.9375, 0.075, 1.0, 0.05, 0.9375, 0.075, 0.0, 0.1, 0.0625, 0.05, 0.0625, 0.1, 0.4375, 0.1, 0.5, 0.05, 0.5, 0.05, 0.4375, 0.05, 0.625, 0.05, 0.6875, 5.96e-08, 0.6875, 5.96e-08, 0.625, 0.05, 0.125, 0.05, 0.1875, 8.941e-08, 0.1875, 1.192e-07, 0.125, 0.05, 0.5625, 0.05, 0.625, 5.96e-08, 0.625, 0.0, 0.5625, 0.05, 0.0625, 0.05, 0.125, 1.192e-07, 0.125, 2.682e-07, 0.0625, 0.05, 0.5, 0.05, 0.5625, 0.0, 0.5625, 5.96e-08, 0.5, 0.05, 0.9375, 0.025, 1.0, 2.384e-07, 0.9375, 0.025, 0.0, 0.05, 0.0625, 2.682e-07, 0.0625, 0.05, 0.4375, 0.05, 0.5, 5.96e-08, 0.5, 0.0, 0.4375, 0.05, 0.875, 0.05, 0.9375, 2.384e-07, 0.9375, 8.941e-08, 0.875, 0.05, 0.375, 0.05, 0.4375, 0.0, 0.4375, 5.96e-08, 0.375, 0.05, 0.8125, 0.05, 0.875, 8.941e-08, 0.875, 8.941e-08, 0.8125, 0.05, 0.3125, 0.05, 0.375, 5.96e-08, 0.375, 5.96e-08, 0.3125, 0.05, 0.75, 0.05, 0.8125, 8.941e-08, 0.8125, 5.96e-08, 0.75, 0.05, 0.25, 0.05, 0.3125, 5.96e-08, 0.3125, 5.96e-08, 0.25, 0.05, 0.6875, 0.05, 0.75, 5.96e-08, 0.75, 5.96e-08, 0.6875, 0.05, 0.1875, 0.05, 0.25, 5.96e-08, 0.25, 8.941e-08, 0.1875, 1.0, 0.375, 1.0, 0.4375, 0.95, 0.4375, 0.95, 0.375, 1.0, 0.8125, 1.0, 0.875, 0.95, 0.875, 0.95, 0.8125, 1.0, 0.3125, 1.0, 0.375, 0.95, 0.375, 0.95, 0.3125, 1.0, 0.75, 1.0, 0.8125, 0.95, 0.8125, 0.95, 0.75, 1.0, 0.25, 1.0, 0.3125, 0.95, 0.3125, 0.95, 0.25, 1.0, 0.6875, 1.0, 0.75, 0.95, 0.75, 0.95, 0.6875, 1.0, 0.1875, 1.0, 0.25, 0.95, 0.25, 0.95, 0.1875, 1.0, 0.625, 1.0, 0.6875, 0.95, 0.6875, 0.95, 0.625, 1.0, 0.125, 1.0, 0.1875, 0.95, 0.1875, 0.95, 0.125, 1.0, 0.5625, 1.0, 0.625, 0.95, 0.625, 0.95, 0.5625, 1.0, 0.0625, 1.0, 0.125, 0.95, 0.125, 0.95, 0.0625, 1.0, 0.5, 1.0, 0.5625, 0.95, 0.5625, 0.95, 0.5, 1.0, 0.9375, 0.975, 1.0, 0.95, 0.9375, 0.975, 0.0, 1.0, 0.0625, 0.95, 0.0625, 1.0, 0.4375, 1.0, 0.5, 0.95, 0.5, 0.95, 0.4375, 1.0, 0.875, 1.0, 0.9375, 0.95, 0.9375, 0.95, 0.875, 0.95, 0.125, 0.95, 0.1875, 0.9, 0.1875, 0.9, 0.125, 0.95, 0.5625, 0.95, 0.625, 0.9, 0.625, 0.9, 0.5625, 0.95, 0.0625, 0.95, 0.125, 0.9, 0.125, 0.9, 0.0625, 0.95, 0.5, 0.95, 0.5625, 0.9, 0.5625, 0.9, 0.5, 0.95, 0.9375, 0.925, 1.0, 0.9, 0.9375, 0.925, 0.0, 0.95, 0.0625, 0.9, 0.0625, 0.95, 0.4375, 0.95, 0.5, 0.9, 0.5, 0.9, 0.4375, 0.95, 0.875, 0.95, 0.9375, 0.9, 0.9375, 0.9, 0.875, 0.95, 0.375, 0.95, 0.4375, 0.9, 0.4375, 0.9, 0.375, 0.95, 0.8125, 0.95, 0.875, 0.9, 0.875, 0.9, 0.8125, 0.95, 0.3125, 0.95, 0.375, 0.9, 0.375, 0.9, 0.3125, 0.95, 0.75, 0.95, 0.8125, 0.9, 0.8125, 0.9, 0.75, 0.95, 0.25, 0.95, 0.3125, 0.9, 0.3125, 0.9, 0.25, 0.95, 0.6875, 0.95, 0.75, 0.9, 0.75, 0.9, 0.6875, 0.95, 0.1875, 0.95, 0.25, 0.9, 0.25, 0.9, 0.1875, 0.95, 0.625, 0.95, 0.6875, 0.9, 0.6875, 0.9, 0.625, 0.9, 0.3125, 0.9, 0.375, 0.85, 0.375, 0.85, 0.3125, 0.9, 0.75, 0.9, 0.8125, 0.85, 0.8125, 0.85, 0.75, 0.9, 0.25, 0.9, 0.3125, 0.85, 0.3125, 0.85, 0.25, 0.9, 0.6875, 0.9, 0.75, 0.85, 0.75, 0.85, 0.6875, 0.9, 0.1875, 0.9, 0.25, 0.85, 0.25, 0.85, 0.1875, 0.9, 0.625, 0.9, 0.6875, 0.85, 0.6875, 0.85, 0.625, 0.9, 0.125, 0.9, 0.1875, 0.85, 0.1875, 0.85, 0.125, 0.9, 0.5625, 0.9, 0.625, 0.85, 0.625, 0.85, 0.5625, 0.9, 0.0625, 0.9, 0.125, 0.85, 0.125, 0.85, 0.0625, 0.9, 0.5, 0.9, 0.5625, 0.85, 0.5625, 0.85, 0.5, 0.9, 0.9375, 0.875, 1.0, 0.85, 0.9375, 0.875, 0.0, 0.9, 0.0625, 0.85, 0.0625, 0.9, 0.4375, 0.9, 0.5, 0.85, 0.5, 0.85, 0.4375, 0.9, 0.875, 0.9, 0.9375, 0.85, 0.9375, 0.85, 0.875, 0.9, 0.375, 0.9, 0.4375, 0.85, 0.4375, 0.85, 0.375, 0.9, 0.8125, 0.9, 0.875, 0.85, 0.875, 0.85, 0.8125, 0.85, 0.0625, 0.85, 0.125, 0.8, 0.125, 0.8, 0.0625, 0.85, 0.5, 0.85, 0.5625, 0.8, 0.5625, 0.8, 0.5, 0.85, 0.9375, 0.825, 1.0, 0.8, 0.9375, 0.825, 0.0, 0.85, 0.0625, 0.8, 0.0625, 0.85, 0.4375, 0.85, 0.5, 0.8, 0.5, 0.8, 0.4375, 0.85, 0.875, 0.85, 0.9375, 0.8, 0.9375, 0.8, 0.875, 0.85, 0.375, 0.85, 0.4375, 0.8, 0.4375, 0.8, 0.375, 0.85, 0.8125, 0.85, 0.875, 0.8, 0.875, 0.8, 0.8125, 0.85, 0.3125, 0.85, 0.375, 0.8, 0.375, 0.8, 0.3125, 0.85, 0.75, 0.85, 0.8125, 0.8, 0.8125, 0.8, 0.75, 0.85, 0.25, 0.85, 0.3125, 0.8, 0.3125, 0.8, 0.25, 0.85, 0.6875, 0.85, 0.75, 0.8, 0.75, 0.8, 0.6875, 0.85, 0.1875, 0.85, 0.25, 0.8, 0.25, 0.8, 0.1875, 0.85, 0.625, 0.85, 0.6875, 0.8, 0.6875, 0.8, 0.625, 0.85, 0.125, 0.85, 0.1875, 0.8, 0.1875, 0.8, 0.125, 0.85, 0.5625, 0.85, 0.625, 0.8, 0.625, 0.8, 0.5625, 0.8, 0.75, 0.8, 0.8125, 0.75, 0.8125, 0.75, 0.75, 0.8, 0.25, 0.8, 0.3125, 0.75, 0.3125, 0.75, 0.25, 0.8, 0.6875, 0.8, 0.75, 0.75, 0.75, 0.75, 0.6875, 0.8, 0.1875, 0.8, 0.25, 0.75, 0.25, 0.75, 0.1875, 0.8, 0.625, 0.8, 0.6875, 0.75, 0.6875, 0.75, 0.625, 0.8, 0.125, 0.8, 0.1875, 0.75, 0.1875, 0.75, 0.125, 0.8, 0.5625, 0.8, 0.625, 0.75, 0.625, 0.75, 0.5625, 0.8, 0.0625, 0.8, 0.125, 0.75, 0.125, 0.75, 0.0625, 0.8, 0.5, 0.8, 0.5625, 0.75, 0.5625, 0.75, 0.5, 0.8, 0.9375, 0.775, 1.0, 0.75, 0.9375, 0.775, 0.0, 0.8, 0.0625, 0.75, 0.0625, 0.8, 0.4375, 0.8, 0.5, 0.75, 0.5, 0.75, 0.4375, 0.8, 0.875, 0.8, 0.9375, 0.75, 0.9375, 0.75, 0.875, 0.8, 0.375, 0.8, 0.4375, 0.75, 0.4375, 0.75, 0.375, 0.8, 0.8125, 0.8, 0.875, 0.75, 0.875, 0.75, 0.8125, 0.8, 0.3125, 0.8, 0.375, 0.75, 0.375, 0.75, 0.3125])
me_sphere.use_remesh_fix_poles = True
me_sphere.use_remesh_preserve_attributes = False
me_sphere.use_mirror_vertex_groups = False
me_sphere.update()
me_cylinder_001 = bpy.data.meshes.new('Cylinder.001')
me_cylinder_001.from_pydata([(0.0, 1.0, -1.0), (0.0, 1.0, 1.0), (0.3827, 0.9239, -1.0), (0.3827, 0.9239, 1.0), (0.7071, 0.7071, -1.0), (0.7071, 0.7071, 1.0), (0.9239, 0.3827, -1.0), (0.9239, 0.3827, 1.0), (1.0, -4.371e-08, -1.0), (1.0, -4.371e-08, 1.0), (0.9239, -0.3827, -1.0), (0.9239, -0.3827, 1.0), (0.7071, -0.7071, -1.0), (0.7071, -0.7071, 1.0), (0.3827, -0.9239, -1.0), (0.3827, -0.9239, 1.0), (1.51e-07, -1.0, -1.0), (1.51e-07, -1.0, 1.0), (-0.3827, -0.9239, -1.0), (-0.3827, -0.9239, 1.0), (-0.7071, -0.7071, -1.0), (-0.7071, -0.7071, 1.0), (-0.9239, -0.3827, -1.0), (-0.9239, -0.3827, 1.0), (-1.0, 1.192e-08, -1.0), (-1.0, 1.192e-08, 1.0), (-0.9239, 0.3827, -1.0), (-0.9239, 0.3827, 1.0), (-0.7071, 0.7071, -1.0), (-0.7071, 0.7071, 1.0), (-0.3827, 0.9239, -1.0), (-0.3827, 0.9239, 1.0), (5.757e-09, 0.841, 1.0), (0.3218, 0.777, 1.0), (0.5947, 0.5947, 1.0), (0.777, 0.3218, 1.0), (0.841, -3.812e-08, 1.0), (0.777, -0.3218, 1.0), (0.5947, -0.5947, 1.0), (0.3218, -0.777, 1.0), (1.327e-07, -0.841, 1.0), (-0.3218, -0.777, 1.0), (-0.5947, -0.5947, 1.0), (-0.777, -0.3218, 1.0), (-0.841, 8.675e-09, 1.0), (-0.777, 0.3218, 1.0), (-0.5947, 0.5947, 1.0), (-0.3218, 0.777, 1.0), (6.862e-09, 0.8105, -1.0), (0.3102, 0.7488, -1.0), (0.5731, 0.5731, -1.0), (0.7488, 0.3102, -1.0), (0.8105, -3.704e-08, -1.0), (0.7488, -0.3102, -1.0), (0.5731, -0.5731, -1.0), (0.3102, -0.7488, -1.0), (1.292e-07, -0.8105, -1.0), (-0.3102, -0.7488, -1.0), (-0.5731, -0.5731, -1.0), (-0.7488, -0.3102, -1.0), (-0.8105, 8.05e-09, -1.0), (-0.7488, 0.3102, -1.0), (-0.5731, 0.5731, -1.0), (-0.3102, 0.7488, -1.0)], [], [(0, 1, 3, 2), (2, 3, 5, 4), (4, 5, 7, 6), (6, 7, 9, 8), (8, 9, 11, 10), (10, 11, 13, 12), (12, 13, 15, 14), (14, 15, 17, 16), (16, 17, 19, 18), (18, 19, 21, 20), (20, 21, 23, 22), (22, 23, 25, 24), (24, 25, 27, 26), (26, 27, 29, 28), (28, 29, 31, 30), (30, 31, 1, 0), (7, 5, 34, 35), (17, 15, 39, 40), (3, 1, 32, 33), (27, 25, 44, 45), (13, 11, 37, 38), (23, 21, 42, 43), (1, 31, 47, 32), (9, 7, 35, 36), (19, 17, 40, 41), (29, 27, 45, 46), (5, 3, 33, 34), (15, 13, 38, 39), (25, 23, 43, 44), (11, 9, 36, 37), (21, 19, 41, 42), (31, 29, 46, 47), (10, 12, 54, 53), (20, 22, 59, 58), (30, 0, 48, 63), (6, 8, 52, 51), (16, 18, 57, 56), (26, 28, 62, 61), (2, 4, 50, 49), (12, 14, 55, 54), (22, 24, 60, 59), (8, 10, 53, 52), (18, 20, 58, 57), (28, 30, 63, 62), (4, 6, 51, 50), (14, 16, 56, 55), (0, 2, 49, 48), (24, 26, 61, 60)])
me_cylinder_001.polygons.foreach_set('use_smooth', [True] * 48)
_k = {(0, 2): 1.0, (1, 3): 1.0, (2, 4): 1.0, (3, 5): 1.0, (4, 6): 1.0, (5, 7): 1.0, (6, 8): 1.0, (7, 9): 1.0, (8, 10): 1.0, (9, 11): 1.0, (10, 12): 1.0, (11, 13): 1.0, (12, 14): 1.0, (13, 15): 1.0, (14, 16): 1.0, (15, 17): 1.0, (16, 18): 1.0, (17, 19): 1.0, (18, 20): 1.0, (19, 21): 1.0, (20, 22): 1.0, (21, 23): 1.0, (22, 24): 1.0, (23, 25): 1.0, (24, 26): 1.0, (25, 27): 1.0, (26, 28): 1.0, (27, 29): 1.0, (28, 30): 1.0, (29, 31): 1.0, (0, 30): 1.0, (1, 31): 1.0, (32, 33): 1.0, (33, 34): 1.0, (34, 35): 1.0, (35, 36): 1.0, (36, 37): 1.0, (37, 38): 1.0, (38, 39): 1.0, (39, 40): 1.0, (40, 41): 1.0, (41, 42): 1.0, (42, 43): 1.0, (43, 44): 1.0, (44, 45): 1.0, (45, 46): 1.0, (46, 47): 1.0, (32, 47): 1.0, (48, 49): 1.0, (49, 50): 1.0, (50, 51): 1.0, (51, 52): 1.0, (52, 53): 1.0, (53, 54): 1.0, (54, 55): 1.0, (55, 56): 1.0, (56, 57): 1.0, (57, 58): 1.0, (58, 59): 1.0, (59, 60): 1.0, (60, 61): 1.0, (61, 62): 1.0, (62, 63): 1.0, (48, 63): 1.0}
me_cylinder_001.attributes.new('crease_edge', 'FLOAT', 'EDGE').data.foreach_set('value', [_k.get((min(e.vertices), max(e.vertices)), 0.0) for e in me_cylinder_001.edges])
_uv = me_cylinder_001.uv_layers.new(name='UVMap')
_uv.uv.foreach_set('vector', [1.0, 0.5, 1.0, 1.0, 0.9375, 1.0, 0.9375, 0.5, 0.9375, 0.5, 0.9375, 1.0, 0.875, 1.0, 0.875, 0.5, 0.875, 0.5, 0.875, 1.0, 0.8125, 1.0, 0.8125, 0.5, 0.8125, 0.5, 0.8125, 1.0, 0.75, 1.0, 0.75, 0.5, 0.75, 0.5, 0.75, 1.0, 0.6875, 1.0, 0.6875, 0.5, 0.6875, 0.5, 0.6875, 1.0, 0.625, 1.0, 0.625, 0.5, 0.625, 0.5, 0.625, 1.0, 0.5625, 1.0, 0.5625, 0.5, 0.5625, 0.5, 0.5625, 1.0, 0.5, 1.0, 0.5, 0.5, 0.5, 0.5, 0.5, 1.0, 0.4375, 1.0, 0.4375, 0.5, 0.4375, 0.5, 0.4375, 1.0, 0.375, 1.0, 0.375, 0.5, 0.375, 0.5, 0.375, 1.0, 0.3125, 1.0, 0.3125, 0.5, 0.3125, 0.5, 0.3125, 1.0, 0.25, 1.0, 0.25, 0.5, 0.25, 0.5, 0.25, 1.0, 0.1875, 1.0, 0.1875, 0.5, 0.1875, 0.5, 0.1875, 1.0, 0.125, 1.0, 0.125, 0.5, 0.125, 0.5, 0.125, 1.0, 0.0625, 1.0, 0.0625, 0.5, 0.0625, 0.5, 0.0625, 1.0, 0.0, 1.0, 0.0, 0.5, 0.8125, 1.0, 0.875, 1.0, 0.875, 1.0, 0.8125, 1.0, 0.5, 1.0, 0.5625, 1.0, 0.5625, 1.0, 0.5, 1.0, 0.9375, 1.0, 1.0, 1.0, 1.0, 1.0, 0.9375, 1.0, 0.1875, 1.0, 0.25, 1.0, 0.25, 1.0, 0.1875, 1.0, 0.625, 1.0, 0.6875, 1.0, 0.6875, 1.0, 0.625, 1.0, 0.3125, 1.0, 0.375, 1.0, 0.375, 1.0, 0.3125, 1.0, 0.0, 1.0, 0.0625, 1.0, 0.0625, 1.0, 0.0, 1.0, 0.75, 1.0, 0.8125, 1.0, 0.8125, 1.0, 0.75, 1.0, 0.4375, 1.0, 0.5, 1.0, 0.5, 1.0, 0.4375, 1.0, 0.125, 1.0, 0.1875, 1.0, 0.1875, 1.0, 0.125, 1.0, 0.875, 1.0, 0.9375, 1.0, 0.9375, 1.0, 0.875, 1.0, 0.5625, 1.0, 0.625, 1.0, 0.625, 1.0, 0.5625, 1.0, 0.25, 1.0, 0.3125, 1.0, 0.3125, 1.0, 0.25, 1.0, 0.6875, 1.0, 0.75, 1.0, 0.75, 1.0, 0.6875, 1.0, 0.375, 1.0, 0.4375, 1.0, 0.4375, 1.0, 0.375, 1.0, 0.0625, 1.0, 0.125, 1.0, 0.125, 1.0, 0.0625, 1.0, 0.6875, 0.5, 0.625, 0.5, 0.625, 0.5, 0.6875, 0.5, 0.375, 0.5, 0.3125, 0.5, 0.3125, 0.5, 0.375, 0.5, 0.0625, 0.5, 0.0, 0.5, 0.0, 0.5, 0.0625, 0.5, 0.8125, 0.5, 0.75, 0.5, 0.75, 0.5, 0.8125, 0.5, 0.5, 0.5, 0.4375, 0.5, 0.4375, 0.5, 0.5, 0.5, 0.1875, 0.5, 0.125, 0.5, 0.125, 0.5, 0.1875, 0.5, 0.9375, 0.5, 0.875, 0.5, 0.875, 0.5, 0.9375, 0.5, 0.625, 0.5, 0.5625, 0.5, 0.5625, 0.5, 0.625, 0.5, 0.3125, 0.5, 0.25, 0.5, 0.25, 0.5, 0.3125, 0.5, 0.75, 0.5, 0.6875, 0.5, 0.6875, 0.5, 0.75, 0.5, 0.4375, 0.5, 0.375, 0.5, 0.375, 0.5, 0.4375, 0.5, 0.125, 0.5, 0.0625, 0.5, 0.0625, 0.5, 0.125, 0.5, 0.875, 0.5, 0.8125, 0.5, 0.8125, 0.5, 0.875, 0.5, 0.5625, 0.5, 0.5, 0.5, 0.5, 0.5, 0.5625, 0.5, 1.0, 0.5, 0.9375, 0.5, 0.9375, 0.5, 1.0, 0.5, 0.25, 0.5, 0.1875, 0.5, 0.1875, 0.5, 0.25, 0.5])
me_cylinder_001.use_remesh_fix_poles = True
me_cylinder_001.use_remesh_preserve_attributes = False
me_cylinder_001.use_mirror_vertex_groups = False
me_cylinder_001.update()

# ---- objects
ob_cylinder = bpy.data.objects.new('Cylinder', me_cylinder)
ob_sphere = bpy.data.objects.new('Sphere', me_sphere)
ob_cylinder_001 = bpy.data.objects.new('Cylinder.001', me_cylinder_001)

# ---- transforms, parenting, visibility, modifiers, constraints
ob_cylinder.location = (0.0, 0.0, 2.0)
ob_cylinder.scale = (0.1017, 0.1017, 2.079)
ob_cylinder.lineart.crease_threshold = 0.0
ob_sphere.location = (0.0, 0.0, 4.912)
ob_sphere.scale = (0.8446, 0.8446, 0.8446)
ob_sphere.lineart.crease_threshold = 0.0
ob_cylinder_001.location = (0.0, 0.0, 4.894)
ob_cylinder_001.scale = (0.8745, 0.8745, 0.2161)
ob_cylinder_001.lineart.crease_threshold = 0.0
_m = ob_cylinder_001.modifiers.new('Auto Smooth', 'NODES')
_m.node_group = ng_auto_smooth
_gi = [s.identifier for s in ng_auto_smooth.interface.items_tree if s.item_type == 'SOCKET' and s.in_out == 'INPUT']
_m[_gi[1]] = 0.5323  # Angle

# ---- collection membership
col_collection.objects.link(ob_cylinder)
col_collection.objects.link(ob_sphere)
col_collection.objects.link(ob_cylinder_001)

# ---- scene / render settings (as saved in the file)
scene.frame_start = 1; scene.frame_end = 250; scene.frame_set(1)
scene.render.engine = 'BLENDER_EEVEE_NEXT'
scene.cycles.use_denoising = False
scene.cycles.samples = 128
scene.cycles.sampling_pattern = 'TABULATED_SOBOL'
scene.cycles.use_adaptive_sampling = False
scene.cycles.use_light_tree = False
scene.view_settings.view_transform = 'Filmic'
bpy.context.view_layer.update()

# ---- added for rendering (the .blend has no active camera and no usable light): camera, sun
cam_auto = bpy.data.cameras.new('AutoCamera')
cam_auto.lens = 50.0
cam_auto.sensor_width = 36.0
cam_auto.clip_end = 1000.0
ob_auto_camera = bpy.data.objects.new('AutoCamera', cam_auto)
scene.collection.objects.link(ob_auto_camera)
ob_auto_camera.location = (5.86377, -7.03652, 7.52996)
ob_auto_camera.rotation_euler = (1.09748, -7.21219e-08, 0.694738)
scene.camera = ob_auto_camera
light_auto_sun = bpy.data.lights.new('AutoSun', 'SUN')
light_auto_sun.energy = 3.0
light_auto_sun.angle = 0.0523599
ob_auto_sun = bpy.data.objects.new('AutoSun', light_auto_sun)
scene.collection.objects.link(ob_auto_sun)
ob_auto_sun.rotation_euler = (0.872665, 0.174533, 0.523599)
bpy.context.view_layer.update()
